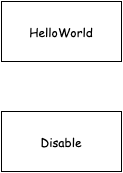

The diagram above was exported from draw.io. Its source (the exported page's mxGraphModel, read from the mxfile embedded in the PNG):
<mxGraphModel dx="1389" dy="771" grid="1" gridSize="10" guides="1" tooltips="1" connect="1" arrows="1" fold="1" page="1" pageScale="1" pageWidth="827" pageHeight="1169" math="0" shadow="0">
  <root>
    <mxCell id="0" />
    <mxCell id="1" parent="0" />
    <mxCell id="S_CHKXPAvVU2R1PbRum4-1" value="HelloWorld" style="rounded=0;whiteSpace=wrap;html=1;fontFamily=Comic Sans MS;" parent="1" vertex="1">
      <mxGeometry x="330" y="180" width="120" height="60" as="geometry" />
    </mxCell>
    <mxCell id="-5bzAJ7HfsV5UcAwcSvJ-1" value="Disable" style="rounded=0;whiteSpace=wrap;html=1;fontFamily=Comic Sans MS;" vertex="1" parent="1">
      <mxGeometry x="330" y="290" width="120" height="60" as="geometry" />
    </mxCell>
  </root>
</mxGraphModel>